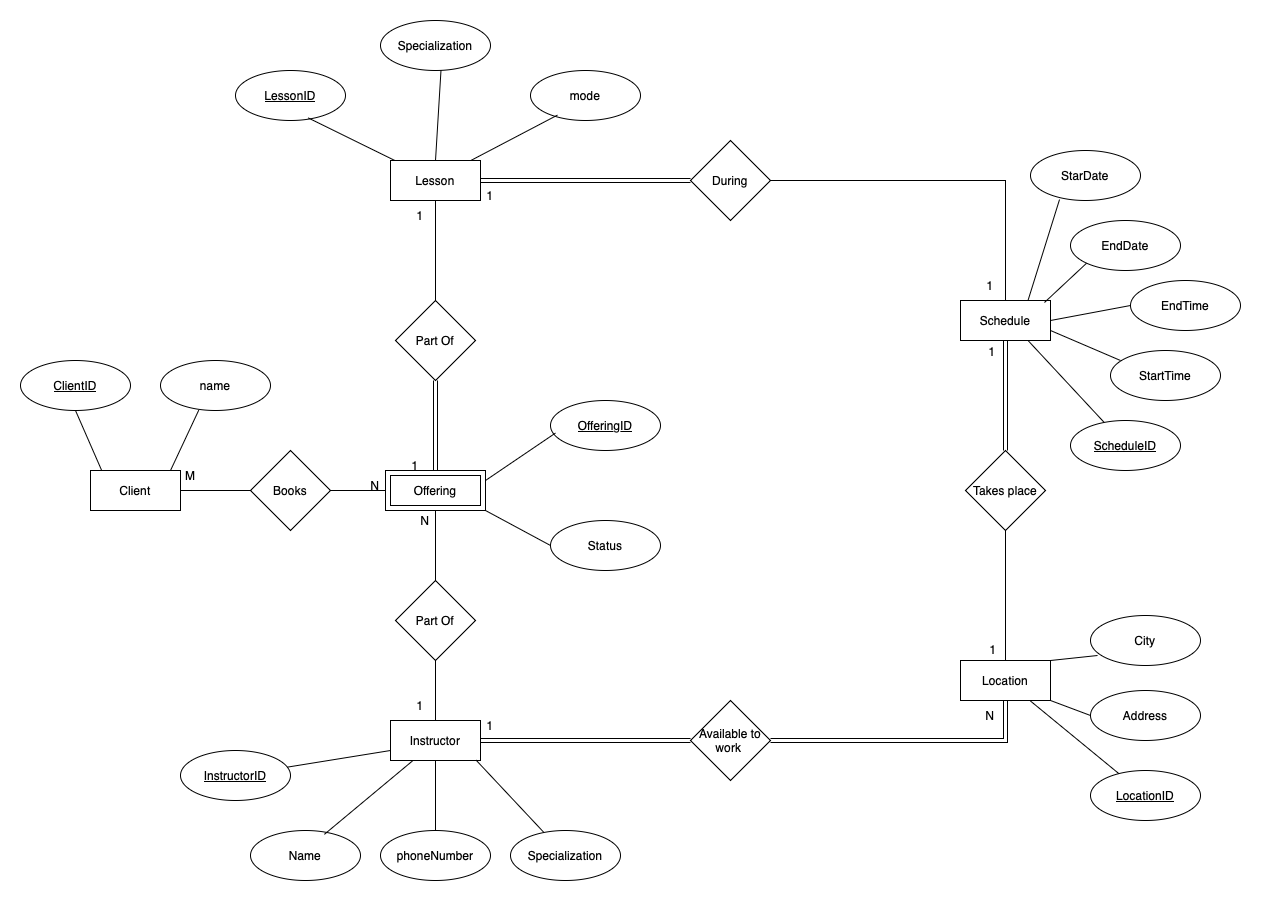

The diagram above was exported from draw.io. Its source (the exported page's mxGraphModel, read from the mxfile embedded in the PNG):
<mxGraphModel dx="1546" dy="1901" grid="1" gridSize="10" guides="1" tooltips="1" connect="1" arrows="1" fold="1" page="1" pageScale="1" pageWidth="850" pageHeight="1100" math="0" shadow="0">
  <root>
    <mxCell id="0" />
    <mxCell id="1" parent="0" />
    <mxCell id="Zl06BuRH7Ai27-u7uzlJ-1" value="Client" style="rounded=0;whiteSpace=wrap;html=1;" parent="1" vertex="1">
      <mxGeometry x="200" y="380" width="90" height="40" as="geometry" />
    </mxCell>
    <mxCell id="Zl06BuRH7Ai27-u7uzlJ-2" value="&lt;u&gt;ClientID&lt;/u&gt;" style="ellipse;whiteSpace=wrap;html=1;" parent="1" vertex="1">
      <mxGeometry x="130" y="270" width="110" height="50" as="geometry" />
    </mxCell>
    <mxCell id="Zl06BuRH7Ai27-u7uzlJ-3" value="" style="endArrow=none;html=1;rounded=0;exitX=0.5;exitY=1;exitDx=0;exitDy=0;entryX=0.126;entryY=0.008;entryDx=0;entryDy=0;entryPerimeter=0;" parent="1" source="Zl06BuRH7Ai27-u7uzlJ-2" target="Zl06BuRH7Ai27-u7uzlJ-1" edge="1">
      <mxGeometry width="50" height="50" relative="1" as="geometry">
        <mxPoint x="120" y="400" as="sourcePoint" />
        <mxPoint x="210" y="370" as="targetPoint" />
      </mxGeometry>
    </mxCell>
    <mxCell id="Zl06BuRH7Ai27-u7uzlJ-4" value="name" style="ellipse;whiteSpace=wrap;html=1;" parent="1" vertex="1">
      <mxGeometry x="270" y="270" width="110" height="50" as="geometry" />
    </mxCell>
    <mxCell id="Zl06BuRH7Ai27-u7uzlJ-5" value="" style="endArrow=none;html=1;rounded=0;exitX=0.889;exitY=0;exitDx=0;exitDy=0;exitPerimeter=0;entryX=0.348;entryY=0.992;entryDx=0;entryDy=0;entryPerimeter=0;" parent="1" source="Zl06BuRH7Ai27-u7uzlJ-1" target="Zl06BuRH7Ai27-u7uzlJ-4" edge="1">
      <mxGeometry width="50" height="50" relative="1" as="geometry">
        <mxPoint x="330" y="390" as="sourcePoint" />
        <mxPoint x="320" y="360" as="targetPoint" />
      </mxGeometry>
    </mxCell>
    <mxCell id="Zl06BuRH7Ai27-u7uzlJ-27" value="" style="edgeStyle=orthogonalEdgeStyle;rounded=0;orthogonalLoop=1;jettySize=auto;html=1;endArrow=none;startFill=0;" parent="1" source="Zl06BuRH7Ai27-u7uzlJ-6" target="Zl06BuRH7Ai27-u7uzlJ-26" edge="1">
      <mxGeometry relative="1" as="geometry" />
    </mxCell>
    <mxCell id="Zl06BuRH7Ai27-u7uzlJ-6" value="Offering" style="shape=ext;margin=3;double=1;whiteSpace=wrap;html=1;align=center;" parent="1" vertex="1">
      <mxGeometry x="495" y="380" width="100" height="40" as="geometry" />
    </mxCell>
    <mxCell id="Zl06BuRH7Ai27-u7uzlJ-8" style="edgeStyle=orthogonalEdgeStyle;rounded=0;orthogonalLoop=1;jettySize=auto;html=1;exitX=0;exitY=0.5;exitDx=0;exitDy=0;entryX=1;entryY=0.5;entryDx=0;entryDy=0;strokeColor=default;startArrow=none;startFill=0;endArrow=none;" parent="1" source="Zl06BuRH7Ai27-u7uzlJ-7" target="Zl06BuRH7Ai27-u7uzlJ-1" edge="1">
      <mxGeometry relative="1" as="geometry" />
    </mxCell>
    <mxCell id="Zl06BuRH7Ai27-u7uzlJ-9" value="" style="edgeStyle=orthogonalEdgeStyle;rounded=0;orthogonalLoop=1;jettySize=auto;html=1;endArrow=none;startFill=0;" parent="1" source="Zl06BuRH7Ai27-u7uzlJ-7" target="Zl06BuRH7Ai27-u7uzlJ-6" edge="1">
      <mxGeometry relative="1" as="geometry" />
    </mxCell>
    <mxCell id="Zl06BuRH7Ai27-u7uzlJ-7" value="Books" style="rhombus;whiteSpace=wrap;html=1;" parent="1" vertex="1">
      <mxGeometry x="360" y="360" width="80" height="80" as="geometry" />
    </mxCell>
    <mxCell id="Zl06BuRH7Ai27-u7uzlJ-39" style="edgeStyle=orthogonalEdgeStyle;rounded=0;orthogonalLoop=1;jettySize=auto;html=1;shape=link;" parent="1" source="Zl06BuRH7Ai27-u7uzlJ-10" target="Zl06BuRH7Ai27-u7uzlJ-37" edge="1">
      <mxGeometry relative="1" as="geometry" />
    </mxCell>
    <mxCell id="Zl06BuRH7Ai27-u7uzlJ-10" value="Lesson" style="rounded=0;whiteSpace=wrap;html=1;" parent="1" vertex="1">
      <mxGeometry x="500" y="70" width="90" height="40" as="geometry" />
    </mxCell>
    <mxCell id="Zl06BuRH7Ai27-u7uzlJ-12" value="" style="edgeStyle=orthogonalEdgeStyle;rounded=0;orthogonalLoop=1;jettySize=auto;html=1;endArrow=none;startFill=0;" parent="1" source="Zl06BuRH7Ai27-u7uzlJ-11" target="Zl06BuRH7Ai27-u7uzlJ-10" edge="1">
      <mxGeometry relative="1" as="geometry" />
    </mxCell>
    <mxCell id="Zl06BuRH7Ai27-u7uzlJ-13" value="" style="edgeStyle=orthogonalEdgeStyle;rounded=0;orthogonalLoop=1;jettySize=auto;html=1;shape=link;" parent="1" source="Zl06BuRH7Ai27-u7uzlJ-11" target="Zl06BuRH7Ai27-u7uzlJ-6" edge="1">
      <mxGeometry relative="1" as="geometry" />
    </mxCell>
    <mxCell id="Zl06BuRH7Ai27-u7uzlJ-11" value="Part Of" style="rhombus;whiteSpace=wrap;html=1;" parent="1" vertex="1">
      <mxGeometry x="505" y="210" width="80" height="80" as="geometry" />
    </mxCell>
    <mxCell id="Zl06BuRH7Ai27-u7uzlJ-14" value="&lt;u&gt;LessonID&lt;/u&gt;" style="ellipse;whiteSpace=wrap;html=1;" parent="1" vertex="1">
      <mxGeometry x="345" y="-20" width="110" height="50" as="geometry" />
    </mxCell>
    <mxCell id="Zl06BuRH7Ai27-u7uzlJ-15" value="Specialization" style="ellipse;whiteSpace=wrap;html=1;" parent="1" vertex="1">
      <mxGeometry x="490" y="-70" width="110" height="50" as="geometry" />
    </mxCell>
    <mxCell id="Zl06BuRH7Ai27-u7uzlJ-16" value="mode" style="ellipse;whiteSpace=wrap;html=1;" parent="1" vertex="1">
      <mxGeometry x="640" y="-20" width="110" height="50" as="geometry" />
    </mxCell>
    <mxCell id="Zl06BuRH7Ai27-u7uzlJ-18" value="" style="endArrow=none;html=1;rounded=0;entryX=0.659;entryY=0.946;entryDx=0;entryDy=0;entryPerimeter=0;" parent="1" source="Zl06BuRH7Ai27-u7uzlJ-10" target="Zl06BuRH7Ai27-u7uzlJ-14" edge="1">
      <mxGeometry width="50" height="50" relative="1" as="geometry">
        <mxPoint x="350" y="130" as="sourcePoint" />
        <mxPoint x="400" y="80" as="targetPoint" />
      </mxGeometry>
    </mxCell>
    <mxCell id="Zl06BuRH7Ai27-u7uzlJ-19" value="" style="endArrow=none;html=1;rounded=0;entryX=0.55;entryY=0.994;entryDx=0;entryDy=0;entryPerimeter=0;exitX=0.5;exitY=0;exitDx=0;exitDy=0;" parent="1" source="Zl06BuRH7Ai27-u7uzlJ-10" target="Zl06BuRH7Ai27-u7uzlJ-15" edge="1">
      <mxGeometry width="50" height="50" relative="1" as="geometry">
        <mxPoint x="360" y="140" as="sourcePoint" />
        <mxPoint x="410" y="90" as="targetPoint" />
      </mxGeometry>
    </mxCell>
    <mxCell id="Zl06BuRH7Ai27-u7uzlJ-20" value="" style="endArrow=none;html=1;rounded=0;entryX=0.246;entryY=0.891;entryDx=0;entryDy=0;entryPerimeter=0;exitX=0.891;exitY=0.002;exitDx=0;exitDy=0;exitPerimeter=0;" parent="1" source="Zl06BuRH7Ai27-u7uzlJ-10" target="Zl06BuRH7Ai27-u7uzlJ-16" edge="1">
      <mxGeometry width="50" height="50" relative="1" as="geometry">
        <mxPoint x="370" y="150" as="sourcePoint" />
        <mxPoint x="420" y="100" as="targetPoint" />
      </mxGeometry>
    </mxCell>
    <mxCell id="Zl06BuRH7Ai27-u7uzlJ-21" value="&lt;u&gt;OfferingID&lt;/u&gt;" style="ellipse;whiteSpace=wrap;html=1;" parent="1" vertex="1">
      <mxGeometry x="660" y="310" width="110" height="50" as="geometry" />
    </mxCell>
    <mxCell id="Zl06BuRH7Ai27-u7uzlJ-22" value="Status" style="ellipse;whiteSpace=wrap;html=1;" parent="1" vertex="1">
      <mxGeometry x="660" y="430" width="110" height="50" as="geometry" />
    </mxCell>
    <mxCell id="Zl06BuRH7Ai27-u7uzlJ-23" value="" style="endArrow=none;html=1;rounded=0;entryX=0.046;entryY=0.65;entryDx=0;entryDy=0;entryPerimeter=0;exitX=1;exitY=0.25;exitDx=0;exitDy=0;" parent="1" source="Zl06BuRH7Ai27-u7uzlJ-6" target="Zl06BuRH7Ai27-u7uzlJ-21" edge="1">
      <mxGeometry width="50" height="50" relative="1" as="geometry">
        <mxPoint x="590" y="520" as="sourcePoint" />
        <mxPoint x="640" y="470" as="targetPoint" />
      </mxGeometry>
    </mxCell>
    <mxCell id="Zl06BuRH7Ai27-u7uzlJ-24" value="" style="endArrow=none;html=1;rounded=0;entryX=0;entryY=0.5;entryDx=0;entryDy=0;exitX=1;exitY=1;exitDx=0;exitDy=0;" parent="1" source="Zl06BuRH7Ai27-u7uzlJ-6" target="Zl06BuRH7Ai27-u7uzlJ-22" edge="1">
      <mxGeometry width="50" height="50" relative="1" as="geometry">
        <mxPoint x="600" y="530" as="sourcePoint" />
        <mxPoint x="650" y="480" as="targetPoint" />
      </mxGeometry>
    </mxCell>
    <mxCell id="Zl06BuRH7Ai27-u7uzlJ-25" value="Instructor" style="rounded=0;whiteSpace=wrap;html=1;" parent="1" vertex="1">
      <mxGeometry x="500" y="630" width="90" height="40" as="geometry" />
    </mxCell>
    <mxCell id="Zl06BuRH7Ai27-u7uzlJ-28" value="" style="edgeStyle=orthogonalEdgeStyle;rounded=0;orthogonalLoop=1;jettySize=auto;html=1;endArrow=none;startFill=0;" parent="1" source="Zl06BuRH7Ai27-u7uzlJ-26" target="Zl06BuRH7Ai27-u7uzlJ-25" edge="1">
      <mxGeometry relative="1" as="geometry" />
    </mxCell>
    <mxCell id="Zl06BuRH7Ai27-u7uzlJ-26" value="Part Of" style="rhombus;whiteSpace=wrap;html=1;" parent="1" vertex="1">
      <mxGeometry x="505" y="490" width="80" height="80" as="geometry" />
    </mxCell>
    <mxCell id="Zl06BuRH7Ai27-u7uzlJ-29" value="&lt;u&gt;InstructorID&lt;/u&gt;" style="ellipse;whiteSpace=wrap;html=1;" parent="1" vertex="1">
      <mxGeometry x="290" y="660" width="110" height="50" as="geometry" />
    </mxCell>
    <mxCell id="Zl06BuRH7Ai27-u7uzlJ-30" value="Name" style="ellipse;whiteSpace=wrap;html=1;" parent="1" vertex="1">
      <mxGeometry x="360" y="740" width="110" height="50" as="geometry" />
    </mxCell>
    <mxCell id="Zl06BuRH7Ai27-u7uzlJ-31" value="phoneNumber" style="ellipse;whiteSpace=wrap;html=1;" parent="1" vertex="1">
      <mxGeometry x="490" y="740" width="110" height="50" as="geometry" />
    </mxCell>
    <mxCell id="Zl06BuRH7Ai27-u7uzlJ-32" value="Specialization" style="ellipse;whiteSpace=wrap;html=1;" parent="1" vertex="1">
      <mxGeometry x="620" y="740" width="110" height="50" as="geometry" />
    </mxCell>
    <mxCell id="Zl06BuRH7Ai27-u7uzlJ-33" value="" style="endArrow=none;html=1;rounded=0;entryX=0;entryY=0.75;entryDx=0;entryDy=0;" parent="1" source="Zl06BuRH7Ai27-u7uzlJ-29" target="Zl06BuRH7Ai27-u7uzlJ-25" edge="1">
      <mxGeometry width="50" height="50" relative="1" as="geometry">
        <mxPoint x="270" y="860" as="sourcePoint" />
        <mxPoint x="320" y="810" as="targetPoint" />
      </mxGeometry>
    </mxCell>
    <mxCell id="Zl06BuRH7Ai27-u7uzlJ-34" value="" style="endArrow=none;html=1;rounded=0;entryX=0.25;entryY=1;entryDx=0;entryDy=0;exitX=0.671;exitY=0.078;exitDx=0;exitDy=0;exitPerimeter=0;" parent="1" source="Zl06BuRH7Ai27-u7uzlJ-30" target="Zl06BuRH7Ai27-u7uzlJ-25" edge="1">
      <mxGeometry width="50" height="50" relative="1" as="geometry">
        <mxPoint x="280" y="870" as="sourcePoint" />
        <mxPoint x="330" y="820" as="targetPoint" />
      </mxGeometry>
    </mxCell>
    <mxCell id="Zl06BuRH7Ai27-u7uzlJ-35" value="" style="endArrow=none;html=1;rounded=0;entryX=0.5;entryY=1;entryDx=0;entryDy=0;" parent="1" source="Zl06BuRH7Ai27-u7uzlJ-31" target="Zl06BuRH7Ai27-u7uzlJ-25" edge="1">
      <mxGeometry width="50" height="50" relative="1" as="geometry">
        <mxPoint x="290" y="880" as="sourcePoint" />
        <mxPoint x="340" y="830" as="targetPoint" />
      </mxGeometry>
    </mxCell>
    <mxCell id="Zl06BuRH7Ai27-u7uzlJ-36" value="" style="endArrow=none;html=1;rounded=0;entryX=0.949;entryY=0.986;entryDx=0;entryDy=0;entryPerimeter=0;" parent="1" source="Zl06BuRH7Ai27-u7uzlJ-32" target="Zl06BuRH7Ai27-u7uzlJ-25" edge="1">
      <mxGeometry width="50" height="50" relative="1" as="geometry">
        <mxPoint x="300" y="890" as="sourcePoint" />
        <mxPoint x="350" y="840" as="targetPoint" />
      </mxGeometry>
    </mxCell>
    <mxCell id="Zl06BuRH7Ai27-u7uzlJ-37" value="During" style="rhombus;whiteSpace=wrap;html=1;" parent="1" vertex="1">
      <mxGeometry x="800" y="50" width="80" height="80" as="geometry" />
    </mxCell>
    <mxCell id="Zl06BuRH7Ai27-u7uzlJ-38" value="Schedule" style="rounded=0;whiteSpace=wrap;html=1;" parent="1" vertex="1">
      <mxGeometry x="1070" y="210" width="90" height="40" as="geometry" />
    </mxCell>
    <mxCell id="Zl06BuRH7Ai27-u7uzlJ-43" value="" style="edgeStyle=orthogonalEdgeStyle;rounded=0;orthogonalLoop=1;jettySize=auto;html=1;shape=link;" parent="1" source="Zl06BuRH7Ai27-u7uzlJ-40" target="Zl06BuRH7Ai27-u7uzlJ-38" edge="1">
      <mxGeometry relative="1" as="geometry" />
    </mxCell>
    <mxCell id="Zl06BuRH7Ai27-u7uzlJ-44" style="edgeStyle=orthogonalEdgeStyle;rounded=0;orthogonalLoop=1;jettySize=auto;html=1;endArrow=none;startFill=0;" parent="1" source="Zl06BuRH7Ai27-u7uzlJ-40" target="Zl06BuRH7Ai27-u7uzlJ-41" edge="1">
      <mxGeometry relative="1" as="geometry" />
    </mxCell>
    <mxCell id="Zl06BuRH7Ai27-u7uzlJ-40" value="Takes place" style="rhombus;whiteSpace=wrap;html=1;" parent="1" vertex="1">
      <mxGeometry x="1075" y="360" width="80" height="80" as="geometry" />
    </mxCell>
    <mxCell id="Zl06BuRH7Ai27-u7uzlJ-41" value="Location" style="rounded=0;whiteSpace=wrap;html=1;" parent="1" vertex="1">
      <mxGeometry x="1070" y="570" width="90" height="40" as="geometry" />
    </mxCell>
    <mxCell id="Zl06BuRH7Ai27-u7uzlJ-42" value="Available to work&amp;nbsp;" style="rhombus;whiteSpace=wrap;html=1;" parent="1" vertex="1">
      <mxGeometry x="800" y="610" width="80" height="80" as="geometry" />
    </mxCell>
    <mxCell id="Zl06BuRH7Ai27-u7uzlJ-45" value="" style="edgeStyle=orthogonalEdgeStyle;rounded=0;orthogonalLoop=1;jettySize=auto;html=1;shape=link;entryX=1;entryY=0.5;entryDx=0;entryDy=0;exitX=0.5;exitY=1;exitDx=0;exitDy=0;" parent="1" source="Zl06BuRH7Ai27-u7uzlJ-41" target="Zl06BuRH7Ai27-u7uzlJ-42" edge="1">
      <mxGeometry relative="1" as="geometry">
        <mxPoint x="940" y="505" as="sourcePoint" />
        <mxPoint x="940" y="595" as="targetPoint" />
      </mxGeometry>
    </mxCell>
    <mxCell id="Zl06BuRH7Ai27-u7uzlJ-46" value="" style="edgeStyle=orthogonalEdgeStyle;rounded=0;orthogonalLoop=1;jettySize=auto;html=1;shape=link;entryX=1;entryY=0.5;entryDx=0;entryDy=0;exitX=0;exitY=0.5;exitDx=0;exitDy=0;" parent="1" source="Zl06BuRH7Ai27-u7uzlJ-42" target="Zl06BuRH7Ai27-u7uzlJ-25" edge="1">
      <mxGeometry relative="1" as="geometry">
        <mxPoint x="875" y="590" as="sourcePoint" />
        <mxPoint x="620" y="610" as="targetPoint" />
      </mxGeometry>
    </mxCell>
    <mxCell id="Zl06BuRH7Ai27-u7uzlJ-47" value="&lt;u&gt;LocationID&lt;/u&gt;" style="ellipse;whiteSpace=wrap;html=1;" parent="1" vertex="1">
      <mxGeometry x="1200" y="680" width="110" height="50" as="geometry" />
    </mxCell>
    <mxCell id="Zl06BuRH7Ai27-u7uzlJ-48" value="City" style="ellipse;whiteSpace=wrap;html=1;" parent="1" vertex="1">
      <mxGeometry x="1200" y="525" width="110" height="50" as="geometry" />
    </mxCell>
    <mxCell id="Zl06BuRH7Ai27-u7uzlJ-49" value="Address" style="ellipse;whiteSpace=wrap;html=1;" parent="1" vertex="1">
      <mxGeometry x="1200" y="600" width="110" height="50" as="geometry" />
    </mxCell>
    <mxCell id="Zl06BuRH7Ai27-u7uzlJ-50" value="EndDate" style="ellipse;whiteSpace=wrap;html=1;" parent="1" vertex="1">
      <mxGeometry x="1180" y="130" width="110" height="50" as="geometry" />
    </mxCell>
    <mxCell id="Zl06BuRH7Ai27-u7uzlJ-51" value="&lt;u&gt;ScheduleID&lt;/u&gt;" style="ellipse;whiteSpace=wrap;html=1;" parent="1" vertex="1">
      <mxGeometry x="1180" y="330" width="110" height="50" as="geometry" />
    </mxCell>
    <mxCell id="Zl06BuRH7Ai27-u7uzlJ-52" value="EndTime" style="ellipse;whiteSpace=wrap;html=1;" parent="1" vertex="1">
      <mxGeometry x="1240" y="190" width="110" height="50" as="geometry" />
    </mxCell>
    <mxCell id="Zl06BuRH7Ai27-u7uzlJ-53" value="StarDate" style="ellipse;whiteSpace=wrap;html=1;" parent="1" vertex="1">
      <mxGeometry x="1140" y="60" width="110" height="50" as="geometry" />
    </mxCell>
    <mxCell id="Zl06BuRH7Ai27-u7uzlJ-54" value="StartTime" style="ellipse;whiteSpace=wrap;html=1;" parent="1" vertex="1">
      <mxGeometry x="1220" y="260" width="110" height="50" as="geometry" />
    </mxCell>
    <mxCell id="Zl06BuRH7Ai27-u7uzlJ-55" value="" style="endArrow=none;html=1;rounded=0;entryX=1;entryY=0.5;entryDx=0;entryDy=0;exitX=0.5;exitY=0;exitDx=0;exitDy=0;" parent="1" source="Zl06BuRH7Ai27-u7uzlJ-38" target="Zl06BuRH7Ai27-u7uzlJ-37" edge="1">
      <mxGeometry width="50" height="50" relative="1" as="geometry">
        <mxPoint x="1110" y="110" as="sourcePoint" />
        <mxPoint x="1040" y="160" as="targetPoint" />
        <Array as="points">
          <mxPoint x="1115" y="90" />
        </Array>
      </mxGeometry>
    </mxCell>
    <mxCell id="Zl06BuRH7Ai27-u7uzlJ-56" value="" style="endArrow=none;html=1;rounded=0;entryX=0.264;entryY=0.98;entryDx=0;entryDy=0;entryPerimeter=0;exitX=0.75;exitY=0;exitDx=0;exitDy=0;" parent="1" source="Zl06BuRH7Ai27-u7uzlJ-38" target="Zl06BuRH7Ai27-u7uzlJ-53" edge="1">
      <mxGeometry width="50" height="50" relative="1" as="geometry">
        <mxPoint x="1170" y="320" as="sourcePoint" />
        <mxPoint x="1220" y="270" as="targetPoint" />
      </mxGeometry>
    </mxCell>
    <mxCell id="Zl06BuRH7Ai27-u7uzlJ-57" value="" style="endArrow=none;html=1;rounded=0;entryX=0;entryY=1;entryDx=0;entryDy=0;exitX=0.933;exitY=0.05;exitDx=0;exitDy=0;exitPerimeter=0;" parent="1" source="Zl06BuRH7Ai27-u7uzlJ-38" target="Zl06BuRH7Ai27-u7uzlJ-50" edge="1">
      <mxGeometry width="50" height="50" relative="1" as="geometry">
        <mxPoint x="1200" y="210" as="sourcePoint" />
        <mxPoint x="1179" y="119" as="targetPoint" />
      </mxGeometry>
    </mxCell>
    <mxCell id="Zl06BuRH7Ai27-u7uzlJ-58" value="" style="endArrow=none;html=1;rounded=0;entryX=0;entryY=0.5;entryDx=0;entryDy=0;exitX=1;exitY=0.5;exitDx=0;exitDy=0;" parent="1" source="Zl06BuRH7Ai27-u7uzlJ-38" target="Zl06BuRH7Ai27-u7uzlJ-52" edge="1">
      <mxGeometry width="50" height="50" relative="1" as="geometry">
        <mxPoint x="1210" y="220" as="sourcePoint" />
        <mxPoint x="1189" y="129" as="targetPoint" />
      </mxGeometry>
    </mxCell>
    <mxCell id="Zl06BuRH7Ai27-u7uzlJ-59" value="" style="endArrow=none;html=1;rounded=0;entryX=0.091;entryY=0.2;entryDx=0;entryDy=0;entryPerimeter=0;exitX=1;exitY=0.75;exitDx=0;exitDy=0;" parent="1" source="Zl06BuRH7Ai27-u7uzlJ-38" target="Zl06BuRH7Ai27-u7uzlJ-54" edge="1">
      <mxGeometry width="50" height="50" relative="1" as="geometry">
        <mxPoint x="1168" y="240" as="sourcePoint" />
        <mxPoint x="1199" y="139" as="targetPoint" />
      </mxGeometry>
    </mxCell>
    <mxCell id="Zl06BuRH7Ai27-u7uzlJ-60" value="" style="endArrow=none;html=1;rounded=0;exitX=0.75;exitY=1;exitDx=0;exitDy=0;" parent="1" source="Zl06BuRH7Ai27-u7uzlJ-38" target="Zl06BuRH7Ai27-u7uzlJ-51" edge="1">
      <mxGeometry width="50" height="50" relative="1" as="geometry">
        <mxPoint x="1178" y="250" as="sourcePoint" />
        <mxPoint x="1209" y="149" as="targetPoint" />
      </mxGeometry>
    </mxCell>
    <mxCell id="Zl06BuRH7Ai27-u7uzlJ-61" value="" style="endArrow=none;html=1;rounded=0;entryX=0.064;entryY=0.8;entryDx=0;entryDy=0;entryPerimeter=0;exitX=1;exitY=0;exitDx=0;exitDy=0;" parent="1" source="Zl06BuRH7Ai27-u7uzlJ-41" target="Zl06BuRH7Ai27-u7uzlJ-48" edge="1">
      <mxGeometry width="50" height="50" relative="1" as="geometry">
        <mxPoint x="1200" y="530" as="sourcePoint" />
        <mxPoint x="1250" y="480" as="targetPoint" />
      </mxGeometry>
    </mxCell>
    <mxCell id="Zl06BuRH7Ai27-u7uzlJ-62" value="" style="endArrow=none;html=1;rounded=0;entryX=0;entryY=0.5;entryDx=0;entryDy=0;exitX=1;exitY=1;exitDx=0;exitDy=0;" parent="1" source="Zl06BuRH7Ai27-u7uzlJ-41" target="Zl06BuRH7Ai27-u7uzlJ-49" edge="1">
      <mxGeometry width="50" height="50" relative="1" as="geometry">
        <mxPoint x="1130" y="690" as="sourcePoint" />
        <mxPoint x="1180" y="640" as="targetPoint" />
      </mxGeometry>
    </mxCell>
    <mxCell id="Zl06BuRH7Ai27-u7uzlJ-63" value="" style="endArrow=none;html=1;rounded=0;" parent="1" source="Zl06BuRH7Ai27-u7uzlJ-41" target="Zl06BuRH7Ai27-u7uzlJ-47" edge="1">
      <mxGeometry width="50" height="50" relative="1" as="geometry">
        <mxPoint x="1130" y="730" as="sourcePoint" />
        <mxPoint x="1180" y="680" as="targetPoint" />
      </mxGeometry>
    </mxCell>
    <mxCell id="Zl06BuRH7Ai27-u7uzlJ-64" value="1" style="text;html=1;align=center;verticalAlign=middle;whiteSpace=wrap;rounded=0;" parent="1" vertex="1">
      <mxGeometry x="570" y="620" width="60" height="30" as="geometry" />
    </mxCell>
    <mxCell id="Zl06BuRH7Ai27-u7uzlJ-65" value="1" style="text;html=1;align=center;verticalAlign=middle;whiteSpace=wrap;rounded=0;" parent="1" vertex="1">
      <mxGeometry x="500" y="600" width="60" height="30" as="geometry" />
    </mxCell>
    <mxCell id="Zl06BuRH7Ai27-u7uzlJ-66" value="1" style="text;html=1;align=center;verticalAlign=middle;whiteSpace=wrap;rounded=0;" parent="1" vertex="1">
      <mxGeometry x="495" y="360" width="60" height="30" as="geometry" />
    </mxCell>
    <mxCell id="Zl06BuRH7Ai27-u7uzlJ-68" value="1" style="text;html=1;align=center;verticalAlign=middle;whiteSpace=wrap;rounded=0;" parent="1" vertex="1">
      <mxGeometry x="500" y="110" width="60" height="30" as="geometry" />
    </mxCell>
    <mxCell id="Zl06BuRH7Ai27-u7uzlJ-69" value="1" style="text;html=1;align=center;verticalAlign=middle;whiteSpace=wrap;rounded=0;" parent="1" vertex="1">
      <mxGeometry x="570" y="90" width="60" height="30" as="geometry" />
    </mxCell>
    <mxCell id="Zl06BuRH7Ai27-u7uzlJ-70" value="1" style="text;html=1;align=center;verticalAlign=middle;whiteSpace=wrap;rounded=0;" parent="1" vertex="1">
      <mxGeometry x="1070" y="180" width="60" height="30" as="geometry" />
    </mxCell>
    <mxCell id="Zl06BuRH7Ai27-u7uzlJ-71" value="1" style="text;html=1;align=center;verticalAlign=middle;whiteSpace=wrap;rounded=0;" parent="1" vertex="1">
      <mxGeometry x="1072" y="246" width="60" height="30" as="geometry" />
    </mxCell>
    <mxCell id="Zl06BuRH7Ai27-u7uzlJ-72" value="1" style="text;html=1;align=center;verticalAlign=middle;whiteSpace=wrap;rounded=0;" parent="1" vertex="1">
      <mxGeometry x="1073" y="544" width="60" height="30" as="geometry" />
    </mxCell>
    <mxCell id="Zl06BuRH7Ai27-u7uzlJ-73" value="N" style="text;html=1;align=center;verticalAlign=middle;whiteSpace=wrap;rounded=0;" parent="1" vertex="1">
      <mxGeometry x="455" y="380" width="60" height="30" as="geometry" />
    </mxCell>
    <mxCell id="Zl06BuRH7Ai27-u7uzlJ-74" value="N" style="text;html=1;align=center;verticalAlign=middle;whiteSpace=wrap;rounded=0;" parent="1" vertex="1">
      <mxGeometry x="1070" y="610" width="60" height="30" as="geometry" />
    </mxCell>
    <mxCell id="Zl06BuRH7Ai27-u7uzlJ-75" value="N" style="text;html=1;align=center;verticalAlign=middle;whiteSpace=wrap;rounded=0;" parent="1" vertex="1">
      <mxGeometry x="505" y="415" width="60" height="30" as="geometry" />
    </mxCell>
    <mxCell id="Zl06BuRH7Ai27-u7uzlJ-76" value="M" style="text;html=1;align=center;verticalAlign=middle;whiteSpace=wrap;rounded=0;" parent="1" vertex="1">
      <mxGeometry x="270" y="370" width="60" height="30" as="geometry" />
    </mxCell>
  </root>
</mxGraphModel>